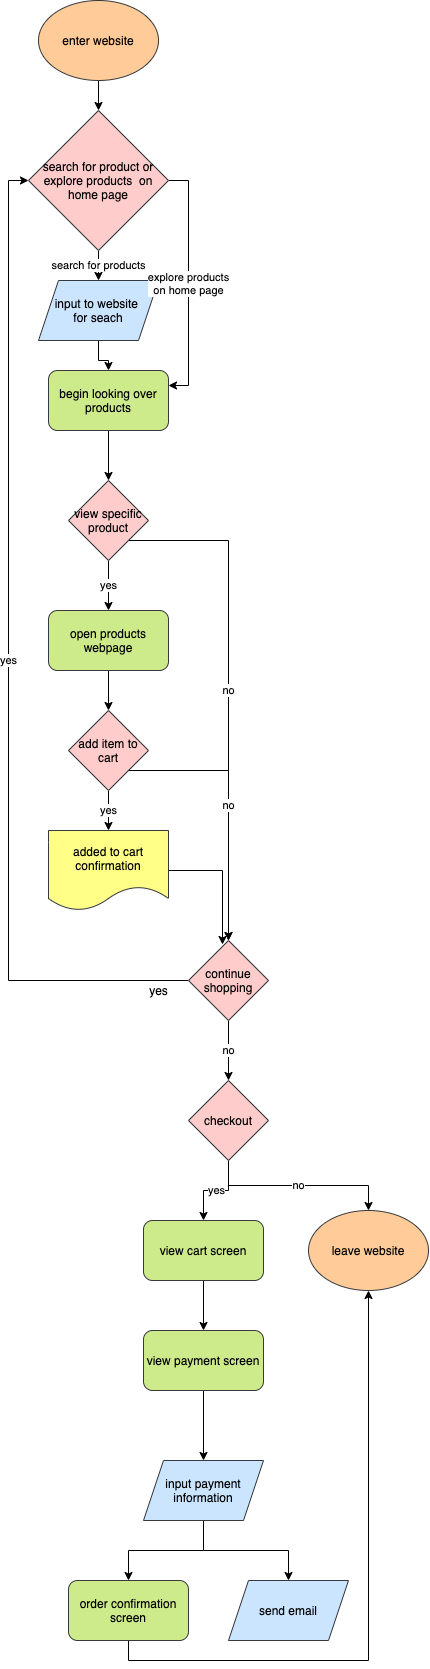

The diagram above was exported from draw.io. Its source (the exported page's mxGraphModel, read from the mxfile embedded in the PNG):
<mxGraphModel dx="529" dy="567" grid="1" gridSize="10" guides="1" tooltips="1" connect="1" arrows="1" fold="1" page="1" pageScale="1" pageWidth="850" pageHeight="1100" math="0" shadow="0">
  <root>
    <mxCell id="0" />
    <mxCell id="1" parent="0" />
    <mxCell id="58" style="edgeStyle=orthogonalEdgeStyle;rounded=0;orthogonalLoop=1;jettySize=auto;html=1;exitX=0.5;exitY=1;exitDx=0;exitDy=0;fontColor=#000000;" edge="1" parent="1" source="2" target="57">
      <mxGeometry relative="1" as="geometry" />
    </mxCell>
    <mxCell id="2" value="enter website" style="ellipse;whiteSpace=wrap;html=1;fillColor=#ffcc99;strokeColor=#36393d;fontColor=#000000;" vertex="1" parent="1">
      <mxGeometry x="110" y="20" width="120" height="80" as="geometry" />
    </mxCell>
    <mxCell id="61" style="edgeStyle=orthogonalEdgeStyle;rounded=0;orthogonalLoop=1;jettySize=auto;html=1;exitX=0.5;exitY=1;exitDx=0;exitDy=0;fontColor=#000000;" edge="1" parent="1" source="5" target="10">
      <mxGeometry relative="1" as="geometry" />
    </mxCell>
    <mxCell id="5" value="input to website &lt;br&gt;for seach" style="shape=parallelogram;perimeter=parallelogramPerimeter;whiteSpace=wrap;html=1;fixedSize=1;fillColor=#cce5ff;strokeColor=#36393d;fontColor=#000000;" vertex="1" parent="1">
      <mxGeometry x="110" y="300" width="120" height="60" as="geometry" />
    </mxCell>
    <mxCell id="15" style="edgeStyle=orthogonalEdgeStyle;rounded=0;orthogonalLoop=1;jettySize=auto;html=1;exitX=0.5;exitY=1;exitDx=0;exitDy=0;fontColor=#000000;" edge="1" parent="1" source="10" target="14">
      <mxGeometry relative="1" as="geometry" />
    </mxCell>
    <mxCell id="10" value="begin looking over products" style="rounded=1;whiteSpace=wrap;html=1;fillColor=#cdeb8b;strokeColor=#36393d;fontColor=#000000;" vertex="1" parent="1">
      <mxGeometry x="120" y="390" width="120" height="60" as="geometry" />
    </mxCell>
    <mxCell id="31" value="yes" style="edgeStyle=orthogonalEdgeStyle;rounded=0;orthogonalLoop=1;jettySize=auto;html=1;exitX=0.5;exitY=1;exitDx=0;exitDy=0;fontColor=#000000;" edge="1" parent="1" source="14" target="30">
      <mxGeometry relative="1" as="geometry" />
    </mxCell>
    <mxCell id="33" value="no" style="edgeStyle=orthogonalEdgeStyle;rounded=0;orthogonalLoop=1;jettySize=auto;html=1;exitX=1;exitY=1;exitDx=0;exitDy=0;fontColor=#000000;" edge="1" parent="1" source="14" target="19">
      <mxGeometry relative="1" as="geometry">
        <mxPoint x="300" y="940" as="targetPoint" />
      </mxGeometry>
    </mxCell>
    <mxCell id="14" value="view specific product" style="rhombus;whiteSpace=wrap;html=1;fillColor=#ffcccc;strokeColor=#36393d;fontColor=#000000;" vertex="1" parent="1">
      <mxGeometry x="140" y="500" width="80" height="80" as="geometry" />
    </mxCell>
    <mxCell id="21" value="yes" style="edgeStyle=orthogonalEdgeStyle;rounded=0;orthogonalLoop=1;jettySize=auto;html=1;exitX=0.5;exitY=1;exitDx=0;exitDy=0;entryX=0.5;entryY=0;entryDx=0;entryDy=0;fontColor=#000000;" edge="1" parent="1" source="16" target="18">
      <mxGeometry relative="1" as="geometry" />
    </mxCell>
    <mxCell id="28" value="no" style="edgeStyle=orthogonalEdgeStyle;rounded=0;orthogonalLoop=1;jettySize=auto;html=1;exitX=1;exitY=1;exitDx=0;exitDy=0;entryX=0.5;entryY=0;entryDx=0;entryDy=0;fontColor=#000000;" edge="1" parent="1" source="16" target="19">
      <mxGeometry relative="1" as="geometry" />
    </mxCell>
    <mxCell id="16" value="add item to cart" style="rhombus;whiteSpace=wrap;html=1;fillColor=#ffcccc;strokeColor=#36393d;fontColor=#000000;" vertex="1" parent="1">
      <mxGeometry x="140" y="730" width="80" height="80" as="geometry" />
    </mxCell>
    <mxCell id="23" style="edgeStyle=orthogonalEdgeStyle;rounded=0;orthogonalLoop=1;jettySize=auto;html=1;entryX=0.425;entryY=0.05;entryDx=0;entryDy=0;entryPerimeter=0;fontColor=#000000;" edge="1" parent="1" source="18" target="19">
      <mxGeometry relative="1" as="geometry" />
    </mxCell>
    <mxCell id="18" value="&lt;font color=&quot;#000000&quot;&gt;added to cart confirmation&lt;/font&gt;" style="shape=document;whiteSpace=wrap;html=1;boundedLbl=1;fillColor=#ffff88;strokeColor=#36393d;" vertex="1" parent="1">
      <mxGeometry x="120" y="850" width="120" height="80" as="geometry" />
    </mxCell>
    <mxCell id="36" value="yes" style="edgeStyle=orthogonalEdgeStyle;rounded=0;orthogonalLoop=1;jettySize=auto;html=1;exitX=0;exitY=0.5;exitDx=0;exitDy=0;entryX=0;entryY=0.5;entryDx=0;entryDy=0;fontColor=#000000;" edge="1" parent="1" source="19" target="57">
      <mxGeometry relative="1" as="geometry">
        <mxPoint x="59.999999999999886" y="190" as="targetPoint" />
      </mxGeometry>
    </mxCell>
    <mxCell id="39" value="no" style="edgeStyle=orthogonalEdgeStyle;rounded=0;orthogonalLoop=1;jettySize=auto;html=1;exitX=0.5;exitY=1;exitDx=0;exitDy=0;entryX=0.5;entryY=0;entryDx=0;entryDy=0;fontColor=#000000;" edge="1" parent="1" source="19" target="38">
      <mxGeometry relative="1" as="geometry" />
    </mxCell>
    <mxCell id="19" value="&lt;font color=&quot;#000000&quot;&gt;continue shopping&lt;/font&gt;" style="rhombus;whiteSpace=wrap;html=1;fillColor=#ffcccc;strokeColor=#36393d;" vertex="1" parent="1">
      <mxGeometry x="260" y="960" width="80" height="80" as="geometry" />
    </mxCell>
    <mxCell id="32" style="edgeStyle=orthogonalEdgeStyle;rounded=0;orthogonalLoop=1;jettySize=auto;html=1;exitX=0.5;exitY=1;exitDx=0;exitDy=0;entryX=0.5;entryY=0;entryDx=0;entryDy=0;fontColor=#000000;" edge="1" parent="1" source="30" target="16">
      <mxGeometry relative="1" as="geometry" />
    </mxCell>
    <mxCell id="30" value="open products webpage" style="rounded=1;whiteSpace=wrap;html=1;fillColor=#cdeb8b;strokeColor=#36393d;fontColor=#000000;" vertex="1" parent="1">
      <mxGeometry x="120" y="630" width="120" height="60" as="geometry" />
    </mxCell>
    <mxCell id="37" value="yes" style="text;html=1;resizable=0;autosize=1;align=center;verticalAlign=middle;points=[];fillColor=none;strokeColor=none;rounded=0;fontColor=#000000;" vertex="1" parent="1">
      <mxGeometry x="215" y="1000" width="30" height="20" as="geometry" />
    </mxCell>
    <mxCell id="42" value="no" style="edgeStyle=orthogonalEdgeStyle;rounded=0;orthogonalLoop=1;jettySize=auto;html=1;exitX=0.5;exitY=1;exitDx=0;exitDy=0;fontColor=#000000;" edge="1" parent="1" source="38" target="41">
      <mxGeometry relative="1" as="geometry" />
    </mxCell>
    <mxCell id="45" value="yes" style="edgeStyle=orthogonalEdgeStyle;rounded=0;orthogonalLoop=1;jettySize=auto;html=1;exitX=0.5;exitY=1;exitDx=0;exitDy=0;entryX=0.5;entryY=0;entryDx=0;entryDy=0;fontColor=#000000;" edge="1" parent="1" source="38" target="44">
      <mxGeometry relative="1" as="geometry" />
    </mxCell>
    <mxCell id="38" value="checkout" style="rhombus;whiteSpace=wrap;html=1;fillColor=#ffcccc;strokeColor=#36393d;fontColor=#000000;" vertex="1" parent="1">
      <mxGeometry x="260" y="1100" width="80" height="80" as="geometry" />
    </mxCell>
    <mxCell id="41" value="leave website" style="ellipse;whiteSpace=wrap;html=1;fillColor=#ffcc99;strokeColor=#36393d;fontColor=#000000;" vertex="1" parent="1">
      <mxGeometry x="380" y="1230" width="120" height="80" as="geometry" />
    </mxCell>
    <mxCell id="48" style="edgeStyle=orthogonalEdgeStyle;rounded=0;orthogonalLoop=1;jettySize=auto;html=1;exitX=0.5;exitY=1;exitDx=0;exitDy=0;fontColor=#000000;" edge="1" parent="1" source="44" target="47">
      <mxGeometry relative="1" as="geometry" />
    </mxCell>
    <mxCell id="44" value="view cart screen" style="rounded=1;whiteSpace=wrap;html=1;fillColor=#cdeb8b;strokeColor=#36393d;fontColor=#000000;" vertex="1" parent="1">
      <mxGeometry x="215" y="1240" width="120" height="60" as="geometry" />
    </mxCell>
    <mxCell id="50" style="edgeStyle=orthogonalEdgeStyle;rounded=0;orthogonalLoop=1;jettySize=auto;html=1;exitX=0.5;exitY=1;exitDx=0;exitDy=0;entryX=0.5;entryY=0;entryDx=0;entryDy=0;fontColor=#000000;" edge="1" parent="1" source="47" target="49">
      <mxGeometry relative="1" as="geometry" />
    </mxCell>
    <mxCell id="47" value="view payment screen" style="rounded=1;whiteSpace=wrap;html=1;fillColor=#cdeb8b;strokeColor=#36393d;fontColor=#000000;" vertex="1" parent="1">
      <mxGeometry x="215" y="1350" width="120" height="60" as="geometry" />
    </mxCell>
    <mxCell id="54" style="edgeStyle=orthogonalEdgeStyle;rounded=0;orthogonalLoop=1;jettySize=auto;html=1;fontColor=#000000;" edge="1" parent="1" source="49" target="51">
      <mxGeometry relative="1" as="geometry" />
    </mxCell>
    <mxCell id="55" style="edgeStyle=orthogonalEdgeStyle;rounded=0;orthogonalLoop=1;jettySize=auto;html=1;exitX=0.5;exitY=1;exitDx=0;exitDy=0;fontColor=#000000;" edge="1" parent="1" source="49" target="53">
      <mxGeometry relative="1" as="geometry" />
    </mxCell>
    <mxCell id="49" value="input payment information" style="shape=parallelogram;perimeter=parallelogramPerimeter;whiteSpace=wrap;html=1;fixedSize=1;fillColor=#cce5ff;strokeColor=#36393d;fontColor=#000000;" vertex="1" parent="1">
      <mxGeometry x="215" y="1480" width="120" height="60" as="geometry" />
    </mxCell>
    <mxCell id="56" style="edgeStyle=orthogonalEdgeStyle;rounded=0;orthogonalLoop=1;jettySize=auto;html=1;exitX=0.5;exitY=1;exitDx=0;exitDy=0;entryX=0.5;entryY=1;entryDx=0;entryDy=0;fontColor=#000000;" edge="1" parent="1" source="51" target="41">
      <mxGeometry relative="1" as="geometry" />
    </mxCell>
    <mxCell id="51" value="order confirmation screen" style="rounded=1;whiteSpace=wrap;html=1;fillColor=#cdeb8b;strokeColor=#36393d;fontColor=#000000;" vertex="1" parent="1">
      <mxGeometry x="140" y="1600" width="120" height="60" as="geometry" />
    </mxCell>
    <mxCell id="53" value="send email" style="shape=parallelogram;perimeter=parallelogramPerimeter;whiteSpace=wrap;html=1;fixedSize=1;fillColor=#cce5ff;strokeColor=#36393d;fontColor=#000000;" vertex="1" parent="1">
      <mxGeometry x="300" y="1600" width="120" height="60" as="geometry" />
    </mxCell>
    <mxCell id="59" value="search for products" style="edgeStyle=orthogonalEdgeStyle;rounded=0;orthogonalLoop=1;jettySize=auto;html=1;exitX=0.5;exitY=1;exitDx=0;exitDy=0;fontColor=#000000;" edge="1" parent="1" source="57" target="5">
      <mxGeometry relative="1" as="geometry" />
    </mxCell>
    <mxCell id="65" value="explore products&lt;br&gt;on home page" style="edgeStyle=orthogonalEdgeStyle;rounded=0;orthogonalLoop=1;jettySize=auto;html=1;exitX=1;exitY=0.5;exitDx=0;exitDy=0;entryX=1;entryY=0.25;entryDx=0;entryDy=0;fontColor=#000000;" edge="1" parent="1" source="57" target="10">
      <mxGeometry relative="1" as="geometry" />
    </mxCell>
    <mxCell id="57" value="search for product or explore products&amp;nbsp; on home page" style="rhombus;whiteSpace=wrap;html=1;fillColor=#ffcccc;strokeColor=#36393d;fontColor=#000000;" vertex="1" parent="1">
      <mxGeometry x="100" y="130" width="140" height="140" as="geometry" />
    </mxCell>
  </root>
</mxGraphModel>